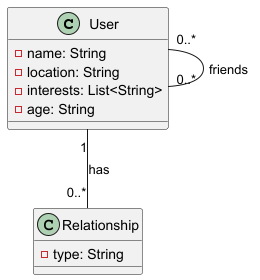

The diagram above was rendered by PlantUML. Its source (embedded in the PNG):
@startuml
class User {
  -name: String
  -location: String
  -interests: List<String>
  -age: String
}

class Relationship {
  -type: String
}

User "1" -- "0..*" Relationship : has
User "0..*" -- "0..*" User : friends
@enduml